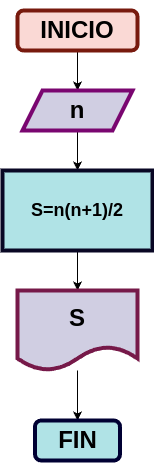

The diagram above was exported from draw.io. Its source (the exported page's mxGraphModel, read from the mxfile embedded in the PNG):
<mxGraphModel dx="528" dy="457" grid="1" gridSize="10" guides="1" tooltips="1" connect="1" arrows="1" fold="1" page="1" pageScale="1" pageWidth="827" pageHeight="1169" math="0" shadow="0">
  <root>
    <mxCell id="0" />
    <mxCell id="1" parent="0" />
    <mxCell id="4" style="edgeStyle=none;html=1;entryX=0.5;entryY=0;entryDx=0;entryDy=0;" edge="1" parent="1" source="2" target="3">
      <mxGeometry relative="1" as="geometry" />
    </mxCell>
    <mxCell id="2" value="&lt;h1&gt;INICIO&lt;/h1&gt;" style="rounded=1;whiteSpace=wrap;html=1;fontStyle=1;fillColor=#fad9d5;strokeColor=#781A0E;fontColor=#000000;strokeWidth=4;" vertex="1" parent="1">
      <mxGeometry x="215" y="20" width="120" height="40" as="geometry" />
    </mxCell>
    <mxCell id="9" style="edgeStyle=none;html=1;" edge="1" parent="1" source="3" target="7">
      <mxGeometry relative="1" as="geometry" />
    </mxCell>
    <mxCell id="3" value="&lt;h1&gt;&lt;font color=&quot;#000000&quot;&gt;n&lt;/font&gt;&lt;/h1&gt;" style="shape=parallelogram;perimeter=parallelogramPerimeter;whiteSpace=wrap;html=1;fixedSize=1;fillColor=#d0cee2;strokeColor=#7a0670;strokeWidth=4;" vertex="1" parent="1">
      <mxGeometry x="220" y="100" width="110" height="40" as="geometry" />
    </mxCell>
    <mxCell id="10" style="edgeStyle=none;html=1;entryX=0.5;entryY=0;entryDx=0;entryDy=0;" edge="1" parent="1" source="7" target="8">
      <mxGeometry relative="1" as="geometry" />
    </mxCell>
    <mxCell id="7" value="&lt;h2&gt;&lt;font color=&quot;#000000&quot;&gt;S=n(n+1)/2&lt;/font&gt;&lt;/h2&gt;" style="rounded=0;whiteSpace=wrap;html=1;fillColor=#b0e3e6;strokeColor=#090724;strokeWidth=4;" vertex="1" parent="1">
      <mxGeometry x="200" y="180" width="150" height="80" as="geometry" />
    </mxCell>
    <mxCell id="13" style="edgeStyle=none;html=1;entryX=0.5;entryY=0;entryDx=0;entryDy=0;" edge="1" parent="1" source="8" target="11">
      <mxGeometry relative="1" as="geometry" />
    </mxCell>
    <mxCell id="8" value="&lt;h1&gt;&lt;font color=&quot;#000000&quot;&gt;S&lt;/font&gt;&lt;/h1&gt;" style="shape=document;whiteSpace=wrap;html=1;boundedLbl=1;fillColor=#d0cee2;strokeColor=#761949;strokeWidth=4;" vertex="1" parent="1">
      <mxGeometry x="215" y="300" width="120" height="80" as="geometry" />
    </mxCell>
    <mxCell id="11" value="&lt;h1&gt;&lt;font color=&quot;#000000&quot;&gt;FIN&lt;/font&gt;&lt;/h1&gt;" style="rounded=1;whiteSpace=wrap;html=1;fillColor=#b0e3e6;strokeColor=#000033;strokeWidth=4;" vertex="1" parent="1">
      <mxGeometry x="232.5" y="430" width="85" height="40" as="geometry" />
    </mxCell>
  </root>
</mxGraphModel>